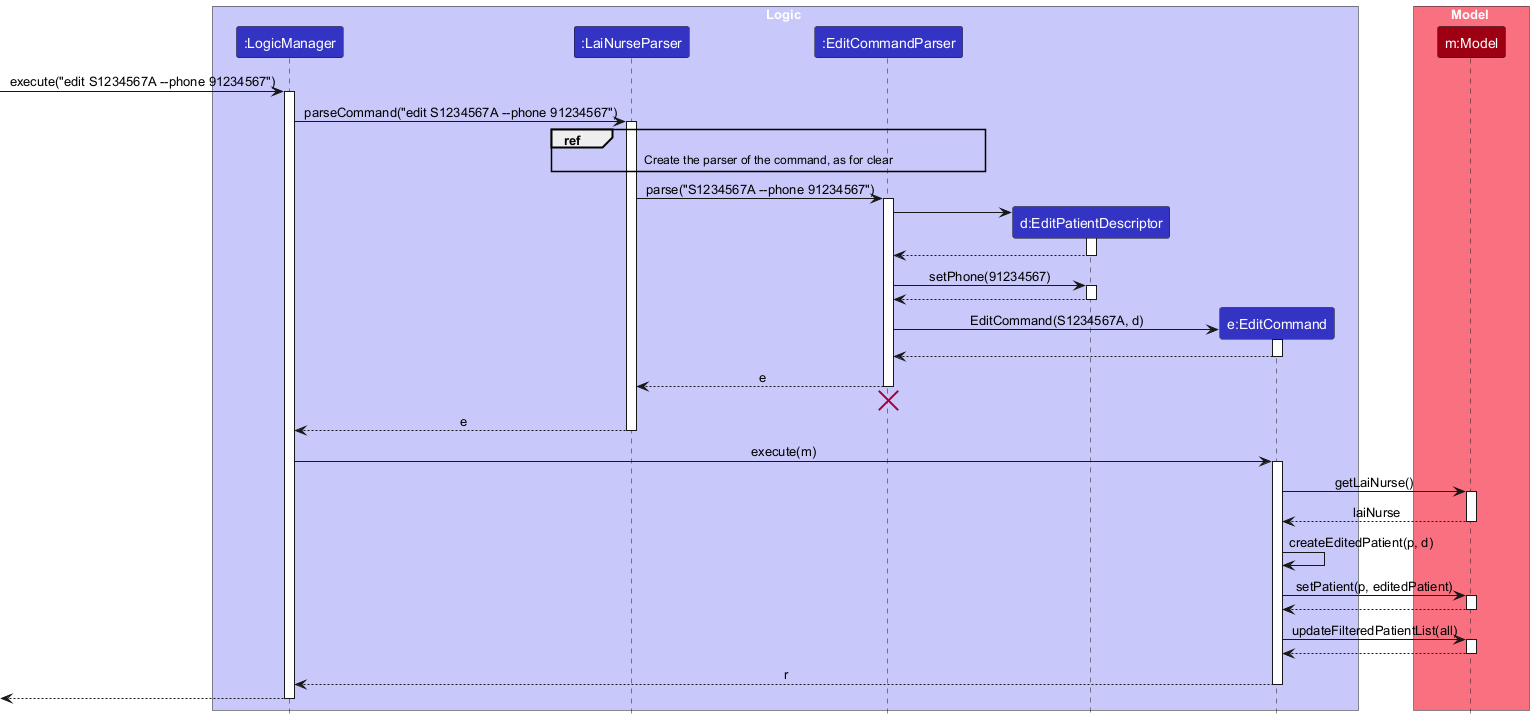

The diagram above was rendered by PlantUML. Its source (embedded in the PNG):
@startuml
!include style.puml
skinparam ArrowFontStyle plain

box Logic LOGIC_COLOR_T1
participant ":LogicManager" as LogicManager LOGIC_COLOR
participant ":LaiNurseParser" as LaiNurseParser LOGIC_COLOR
participant ":EditCommandParser" as EditCommandParser LOGIC_COLOR
participant "d:EditPatientDescriptor" as EditPatientDescriptor LOGIC_COLOR
participant "e:EditCommand" as EditCommand LOGIC_COLOR
end box

box Model MODEL_COLOR_T1
participant "m:Model" as Model MODEL_COLOR
end box

[-> LogicManager : execute("edit S1234567A --phone 91234567")
activate LogicManager

LogicManager -> LaiNurseParser : parseCommand("edit S1234567A --phone 91234567")
activate LaiNurseParser

ref over LaiNurseParser, EditCommandParser : Create the parser of the command, as for clear

LaiNurseParser -> EditCommandParser : parse("S1234567A --phone 91234567")
activate EditCommandParser

create EditPatientDescriptor
EditCommandParser -> EditPatientDescriptor
activate EditPatientDescriptor

EditPatientDescriptor --> EditCommandParser
deactivate EditPatientDescriptor

EditCommandParser -> EditPatientDescriptor : setPhone(91234567)
activate EditPatientDescriptor

EditPatientDescriptor --> EditCommandParser
deactivate EditPatientDescriptor

create EditCommand
EditCommandParser -> EditCommand : EditCommand(S1234567A, d)
activate EditCommand

EditCommand --> EditCommandParser
deactivate EditCommand

EditCommandParser --> LaiNurseParser : e
deactivate EditCommandParser
'Hidden arrow to position the destroy marker below the end of the activation bar.
EditCommandParser -[hidden]-> LaiNurseParser
destroy EditCommandParser

LaiNurseParser --> LogicManager : e
deactivate LaiNurseParser

LogicManager -> EditCommand : execute(m)
activate EditCommand

EditCommand -> Model : getLaiNurse()
activate Model

Model --> EditCommand : laiNurse
deactivate Model

EditCommand -> EditCommand : createEditedPatient(p, d)

EditCommand -> Model : setPatient(p, editedPatient)
activate Model

Model --> EditCommand
deactivate Model

EditCommand -> Model : updateFilteredPatientList(all)
activate Model

Model --> EditCommand
deactivate Model

EditCommand --> LogicManager : r
deactivate EditCommand

[<--LogicManager
deactivate LogicManager
@enduml